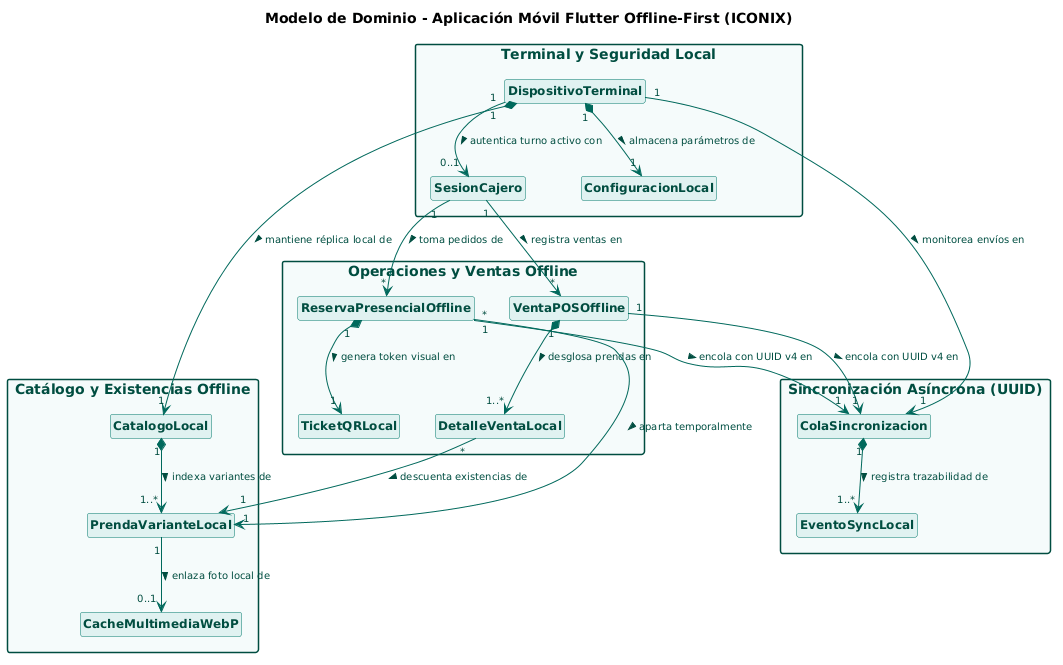

The diagram above was rendered by PlantUML. Its source (embedded in the PNG):
@startuml
title Modelo de Dominio - Aplicación Móvil Flutter Offline-First (ICONIX)
top to bottom direction
skinparam packageStyle rectangle
skinparam classAttributeIconSize 0
hide empty members
hide circle

skinparam class {
  BackgroundColor #E0F2F1
  BorderColor #00796B
  FontColor #004D40
  FontStyle bold
  FontSize 12
}
skinparam package {
  BackgroundColor #F5FBFB
  BorderColor #004D40
  FontColor #004D40
  FontStyle bold
}
skinparam ArrowColor #00695C
skinparam ArrowFontColor #004D40
skinparam ArrowFontSize 10

package "Terminal y Seguridad Local" {
  class DispositivoTerminal
  class SesionCajero
  class ConfiguracionLocal
}

package "Catálogo y Existencias Offline" {
  class CatalogoLocal
  class PrendaVarianteLocal
  class CacheMultimediaWebP
}

package "Operaciones y Ventas Offline" {
  class VentaPOSOffline
  class DetalleVentaLocal
  class ReservaPresencialOffline
  class TicketQRLocal
}

package "Sincronización Asíncrona (UUID)" {
  class ColaSincronizacion
  class EventoSyncLocal
}

' Relaciones conceptuales
DispositivoTerminal "1" *--> "1" ConfiguracionLocal : almacena parámetros de >
DispositivoTerminal "1" --> "0..1" SesionCajero : autentica turno activo con >

DispositivoTerminal "1" *--> "1" CatalogoLocal : mantiene réplica local de >
CatalogoLocal "1" *--> "1..*" PrendaVarianteLocal : indexa variantes de >
PrendaVarianteLocal "1" --> "0..1" CacheMultimediaWebP : enlaza foto local de >

SesionCajero "1" --> "*" VentaPOSOffline : registra ventas en >
VentaPOSOffline "1" *--> "1..*" DetalleVentaLocal : desglosa prendas en >
DetalleVentaLocal "*" --> "1" PrendaVarianteLocal : descuenta existencias de >

SesionCajero "1" --> "*" ReservaPresencialOffline : toma pedidos de >
ReservaPresencialOffline "*" --> "1" PrendaVarianteLocal : aparta temporalmente >
ReservaPresencialOffline "1" *--> "1" TicketQRLocal : genera token visual en >

VentaPOSOffline "1" --> "1" ColaSincronizacion : encola con UUID v4 en >
ReservaPresencialOffline "1" --> "1" ColaSincronizacion : encola con UUID v4 en >
ColaSincronizacion "1" *--> "1..*" EventoSyncLocal : registra trazabilidad de >
DispositivoTerminal "1" --> "1" ColaSincronizacion : monitorea envíos en >
@enduml